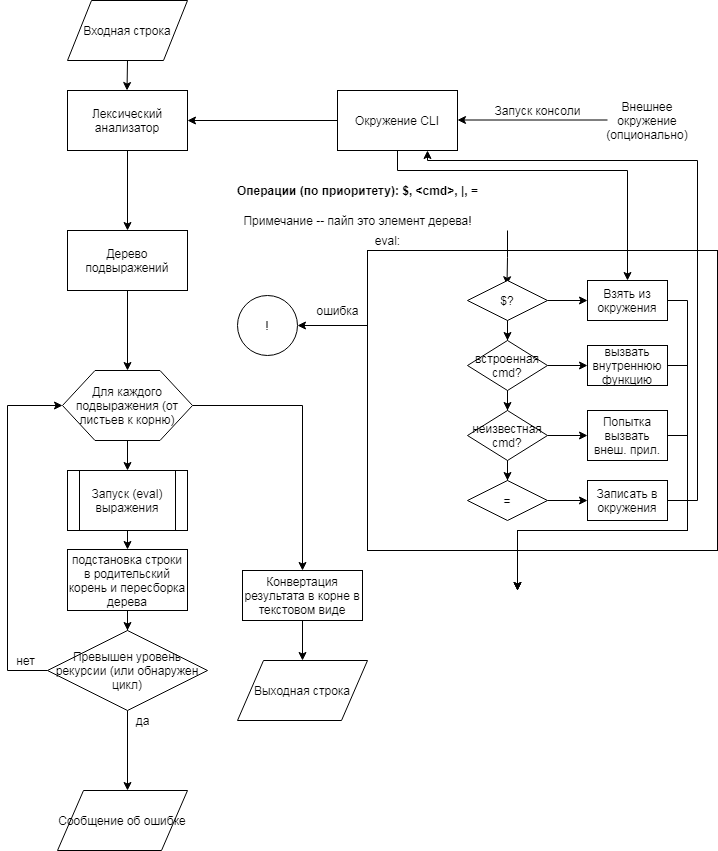

The diagram above was exported from draw.io. Its source (the exported page's mxGraphModel, read from the mxfile embedded in the PNG):
<mxGraphModel dx="854" dy="419" grid="1" gridSize="10" guides="1" tooltips="1" connect="1" arrows="1" fold="1" page="1" pageScale="1" pageWidth="827" pageHeight="1169" math="0" shadow="0">
  <root>
    <mxCell id="0" />
    <mxCell id="1" parent="0" />
    <mxCell id="sBB9l7FmVKKHLSyl5ZoY-9" value="" style="rounded=0;whiteSpace=wrap;html=1;" parent="1" vertex="1">
      <mxGeometry x="460" y="260" width="350" height="300" as="geometry" />
    </mxCell>
    <mxCell id="sBB9l7FmVKKHLSyl5ZoY-15" value="" style="edgeStyle=orthogonalEdgeStyle;rounded=0;orthogonalLoop=1;jettySize=auto;html=1;" parent="1" source="sBB9l7FmVKKHLSyl5ZoY-2" target="sBB9l7FmVKKHLSyl5ZoY-14" edge="1">
      <mxGeometry relative="1" as="geometry" />
    </mxCell>
    <mxCell id="sBB9l7FmVKKHLSyl5ZoY-2" value="Лексический анализатор" style="rounded=0;whiteSpace=wrap;html=1;" parent="1" vertex="1">
      <mxGeometry x="160" y="100" width="120" height="60" as="geometry" />
    </mxCell>
    <mxCell id="sBB9l7FmVKKHLSyl5ZoY-17" value="" style="edgeStyle=orthogonalEdgeStyle;rounded=0;orthogonalLoop=1;jettySize=auto;html=1;" parent="1" source="sBB9l7FmVKKHLSyl5ZoY-14" target="sBB9l7FmVKKHLSyl5ZoY-16" edge="1">
      <mxGeometry relative="1" as="geometry" />
    </mxCell>
    <mxCell id="sBB9l7FmVKKHLSyl5ZoY-14" value="Дерево подвыражений" style="rounded=0;whiteSpace=wrap;html=1;" parent="1" vertex="1">
      <mxGeometry x="160" y="240" width="120" height="60" as="geometry" />
    </mxCell>
    <mxCell id="sBB9l7FmVKKHLSyl5ZoY-22" style="edgeStyle=orthogonalEdgeStyle;rounded=0;orthogonalLoop=1;jettySize=auto;html=1;exitX=0.5;exitY=1;exitDx=0;exitDy=0;entryX=0.5;entryY=0;entryDx=0;entryDy=0;" parent="1" source="sBB9l7FmVKKHLSyl5ZoY-16" target="sBB9l7FmVKKHLSyl5ZoY-20" edge="1">
      <mxGeometry relative="1" as="geometry" />
    </mxCell>
    <mxCell id="sBB9l7FmVKKHLSyl5ZoY-24" style="edgeStyle=orthogonalEdgeStyle;rounded=0;orthogonalLoop=1;jettySize=auto;html=1;exitX=1;exitY=0.5;exitDx=0;exitDy=0;" parent="1" source="sBB9l7FmVKKHLSyl5ZoY-16" target="sBB9l7FmVKKHLSyl5ZoY-26" edge="1">
      <mxGeometry relative="1" as="geometry">
        <mxPoint x="350" y="580" as="targetPoint" />
      </mxGeometry>
    </mxCell>
    <mxCell id="sBB9l7FmVKKHLSyl5ZoY-16" value="Для каждого подвыражения (от листьев к корню)" style="shape=hexagon;perimeter=hexagonPerimeter2;whiteSpace=wrap;html=1;fontFamily=Helvetica;fontSize=12;fontColor=#000000;align=center;strokeColor=#000000;fillColor=#ffffff;" parent="1" vertex="1">
      <mxGeometry x="155" y="380" width="130" height="70" as="geometry" />
    </mxCell>
    <mxCell id="sBB9l7FmVKKHLSyl5ZoY-46" style="edgeStyle=orthogonalEdgeStyle;rounded=0;orthogonalLoop=1;jettySize=auto;html=1;exitX=0.5;exitY=1;exitDx=0;exitDy=0;entryX=0.5;entryY=0;entryDx=0;entryDy=0;" parent="1" source="sBB9l7FmVKKHLSyl5ZoY-3" target="sBB9l7FmVKKHLSyl5ZoY-44" edge="1">
      <mxGeometry relative="1" as="geometry">
        <Array as="points">
          <mxPoint x="490" y="180" />
          <mxPoint x="720" y="180" />
        </Array>
      </mxGeometry>
    </mxCell>
    <mxCell id="sBB9l7FmVKKHLSyl5ZoY-3" value="Окружение CLI" style="rounded=0;whiteSpace=wrap;html=1;" parent="1" vertex="1">
      <mxGeometry x="430" y="100" width="120" height="60" as="geometry" />
    </mxCell>
    <mxCell id="sBB9l7FmVKKHLSyl5ZoY-4" value="" style="endArrow=classic;html=1;entryX=1;entryY=0.5;entryDx=0;entryDy=0;exitX=0;exitY=0.5;exitDx=0;exitDy=0;" parent="1" source="sBB9l7FmVKKHLSyl5ZoY-3" target="sBB9l7FmVKKHLSyl5ZoY-2" edge="1">
      <mxGeometry width="50" height="50" relative="1" as="geometry">
        <mxPoint x="160" y="230" as="sourcePoint" />
        <mxPoint x="210" y="180" as="targetPoint" />
      </mxGeometry>
    </mxCell>
    <mxCell id="sBB9l7FmVKKHLSyl5ZoY-5" value="" style="endArrow=classic;html=1;entryX=1;entryY=0.5;entryDx=0;entryDy=0;exitX=0;exitY=0.5;exitDx=0;exitDy=0;" parent="1" edge="1">
      <mxGeometry width="50" height="50" relative="1" as="geometry">
        <mxPoint x="700" y="129.5" as="sourcePoint" />
        <mxPoint x="550" y="129.5" as="targetPoint" />
      </mxGeometry>
    </mxCell>
    <mxCell id="sBB9l7FmVKKHLSyl5ZoY-6" value="Внешнее окружение (опционально)" style="text;html=1;strokeColor=none;fillColor=none;align=center;verticalAlign=middle;whiteSpace=wrap;rounded=0;" parent="1" vertex="1">
      <mxGeometry x="720" y="120" width="40" height="20" as="geometry" />
    </mxCell>
    <mxCell id="sBB9l7FmVKKHLSyl5ZoY-8" value="Запуск консоли" style="text;html=1;align=center;verticalAlign=middle;resizable=0;points=[];autosize=1;" parent="1" vertex="1">
      <mxGeometry x="580" y="110" width="100" height="20" as="geometry" />
    </mxCell>
    <mxCell id="sBB9l7FmVKKHLSyl5ZoY-11" value="" style="endArrow=classic;html=1;entryX=1;entryY=0.5;entryDx=0;entryDy=0;exitX=0.5;exitY=1;exitDx=0;exitDy=0;" parent="1" source="sBB9l7FmVKKHLSyl5ZoY-12" edge="1">
      <mxGeometry width="50" height="50" relative="1" as="geometry">
        <mxPoint x="219.5" y="60" as="sourcePoint" />
        <mxPoint x="219.5" y="100" as="targetPoint" />
      </mxGeometry>
    </mxCell>
    <mxCell id="sBB9l7FmVKKHLSyl5ZoY-12" value="Входная строка" style="shape=parallelogram;perimeter=parallelogramPerimeter;whiteSpace=wrap;html=1;" parent="1" vertex="1">
      <mxGeometry x="160" y="10" width="120" height="60" as="geometry" />
    </mxCell>
    <mxCell id="sBB9l7FmVKKHLSyl5ZoY-29" style="edgeStyle=orthogonalEdgeStyle;rounded=0;orthogonalLoop=1;jettySize=auto;html=1;exitX=0.5;exitY=1;exitDx=0;exitDy=0;entryX=0.5;entryY=0;entryDx=0;entryDy=0;" parent="1" source="sBB9l7FmVKKHLSyl5ZoY-20" target="sBB9l7FmVKKHLSyl5ZoY-28" edge="1">
      <mxGeometry relative="1" as="geometry" />
    </mxCell>
    <mxCell id="sBB9l7FmVKKHLSyl5ZoY-20" value="Запуск (eval) выражения" style="shape=process;whiteSpace=wrap;html=1;backgroundOutline=1;fontFamily=Helvetica;fontSize=12;fontColor=#000000;align=center;strokeColor=#000000;fillColor=#ffffff;" parent="1" vertex="1">
      <mxGeometry x="160" y="480" width="120" height="60" as="geometry" />
    </mxCell>
    <mxCell id="sBB9l7FmVKKHLSyl5ZoY-25" value="Выходная строка" style="shape=parallelogram;perimeter=parallelogramPerimeter;whiteSpace=wrap;html=1;" parent="1" vertex="1">
      <mxGeometry x="330" y="670" width="130" height="60" as="geometry" />
    </mxCell>
    <mxCell id="sBB9l7FmVKKHLSyl5ZoY-27" style="edgeStyle=orthogonalEdgeStyle;rounded=0;orthogonalLoop=1;jettySize=auto;html=1;exitX=0.5;exitY=1;exitDx=0;exitDy=0;" parent="1" source="sBB9l7FmVKKHLSyl5ZoY-26" target="sBB9l7FmVKKHLSyl5ZoY-25" edge="1">
      <mxGeometry relative="1" as="geometry" />
    </mxCell>
    <mxCell id="sBB9l7FmVKKHLSyl5ZoY-26" value="Конвертация результата в корне в текстовом виде" style="rounded=0;whiteSpace=wrap;html=1;" parent="1" vertex="1">
      <mxGeometry x="335" y="580" width="120" height="50" as="geometry" />
    </mxCell>
    <mxCell id="sBB9l7FmVKKHLSyl5ZoY-31" style="edgeStyle=orthogonalEdgeStyle;rounded=0;orthogonalLoop=1;jettySize=auto;html=1;exitX=0.5;exitY=1;exitDx=0;exitDy=0;" parent="1" source="sBB9l7FmVKKHLSyl5ZoY-28" target="sBB9l7FmVKKHLSyl5ZoY-30" edge="1">
      <mxGeometry relative="1" as="geometry" />
    </mxCell>
    <mxCell id="sBB9l7FmVKKHLSyl5ZoY-28" value="подстановка строки в родительский корень и пересборка дерева" style="rounded=0;whiteSpace=wrap;html=1;" parent="1" vertex="1">
      <mxGeometry x="160" y="559" width="120" height="61" as="geometry" />
    </mxCell>
    <mxCell id="sBB9l7FmVKKHLSyl5ZoY-32" style="edgeStyle=orthogonalEdgeStyle;rounded=0;orthogonalLoop=1;jettySize=auto;html=1;exitX=0;exitY=0.5;exitDx=0;exitDy=0;entryX=0;entryY=0.5;entryDx=0;entryDy=0;" parent="1" source="sBB9l7FmVKKHLSyl5ZoY-30" target="sBB9l7FmVKKHLSyl5ZoY-16" edge="1">
      <mxGeometry relative="1" as="geometry">
        <Array as="points">
          <mxPoint x="100" y="680" />
          <mxPoint x="100" y="415" />
        </Array>
      </mxGeometry>
    </mxCell>
    <mxCell id="sBB9l7FmVKKHLSyl5ZoY-35" value="" style="edgeStyle=orthogonalEdgeStyle;rounded=0;orthogonalLoop=1;jettySize=auto;html=1;" parent="1" source="sBB9l7FmVKKHLSyl5ZoY-30" edge="1">
      <mxGeometry relative="1" as="geometry">
        <mxPoint x="220" y="800" as="targetPoint" />
      </mxGeometry>
    </mxCell>
    <mxCell id="sBB9l7FmVKKHLSyl5ZoY-30" value="Превышен уровень рекурсии (или обнаружен цикл)" style="rhombus;whiteSpace=wrap;html=1;" parent="1" vertex="1">
      <mxGeometry x="140" y="640" width="160" height="80" as="geometry" />
    </mxCell>
    <mxCell id="sBB9l7FmVKKHLSyl5ZoY-33" value="нет" style="text;html=1;align=center;verticalAlign=middle;resizable=0;points=[];autosize=1;" parent="1" vertex="1">
      <mxGeometry x="103" y="660" width="30" height="20" as="geometry" />
    </mxCell>
    <mxCell id="sBB9l7FmVKKHLSyl5ZoY-36" value="да" style="text;html=1;align=center;verticalAlign=middle;resizable=0;points=[];autosize=1;" parent="1" vertex="1">
      <mxGeometry x="220" y="720" width="30" height="20" as="geometry" />
    </mxCell>
    <mxCell id="sBB9l7FmVKKHLSyl5ZoY-37" value="Сообщение об ошибке" style="shape=parallelogram;perimeter=parallelogramPerimeter;whiteSpace=wrap;html=1;" parent="1" vertex="1">
      <mxGeometry x="150" y="800" width="130" height="60" as="geometry" />
    </mxCell>
    <mxCell id="sBB9l7FmVKKHLSyl5ZoY-38" value="eval:" style="text;html=1;align=center;verticalAlign=middle;resizable=0;points=[];autosize=1;" parent="1" vertex="1">
      <mxGeometry x="460" y="240" width="40" height="20" as="geometry" />
    </mxCell>
    <mxCell id="sBB9l7FmVKKHLSyl5ZoY-39" value="Операции (по приоритету): $, &amp;lt;cmd&amp;gt;, |, =" style="text;html=1;align=center;verticalAlign=middle;resizable=0;points=[];autosize=1;fontStyle=1" parent="1" vertex="1">
      <mxGeometry x="320" y="190" width="260" height="20" as="geometry" />
    </mxCell>
    <mxCell id="sBB9l7FmVKKHLSyl5ZoY-42" style="edgeStyle=orthogonalEdgeStyle;rounded=0;orthogonalLoop=1;jettySize=auto;html=1;" parent="1" edge="1">
      <mxGeometry relative="1" as="geometry">
        <mxPoint x="599.5" y="294.25" as="targetPoint" />
        <mxPoint x="600" y="240" as="sourcePoint" />
        <Array as="points">
          <mxPoint x="600" y="267" />
        </Array>
      </mxGeometry>
    </mxCell>
    <mxCell id="sBB9l7FmVKKHLSyl5ZoY-45" value="" style="edgeStyle=orthogonalEdgeStyle;rounded=0;orthogonalLoop=1;jettySize=auto;html=1;" parent="1" source="sBB9l7FmVKKHLSyl5ZoY-43" target="sBB9l7FmVKKHLSyl5ZoY-44" edge="1">
      <mxGeometry relative="1" as="geometry" />
    </mxCell>
    <mxCell id="sBB9l7FmVKKHLSyl5ZoY-48" value="" style="edgeStyle=orthogonalEdgeStyle;rounded=0;orthogonalLoop=1;jettySize=auto;html=1;" parent="1" source="sBB9l7FmVKKHLSyl5ZoY-43" target="sBB9l7FmVKKHLSyl5ZoY-47" edge="1">
      <mxGeometry relative="1" as="geometry" />
    </mxCell>
    <mxCell id="sBB9l7FmVKKHLSyl5ZoY-43" value="$?" style="rhombus;whiteSpace=wrap;html=1;" parent="1" vertex="1">
      <mxGeometry x="560" y="290" width="80" height="40" as="geometry" />
    </mxCell>
    <mxCell id="sBB9l7FmVKKHLSyl5ZoY-52" style="edgeStyle=orthogonalEdgeStyle;rounded=0;orthogonalLoop=1;jettySize=auto;html=1;exitX=1;exitY=0.5;exitDx=0;exitDy=0;" parent="1" source="sBB9l7FmVKKHLSyl5ZoY-47" target="sBB9l7FmVKKHLSyl5ZoY-51" edge="1">
      <mxGeometry relative="1" as="geometry" />
    </mxCell>
    <mxCell id="sBB9l7FmVKKHLSyl5ZoY-54" value="" style="edgeStyle=orthogonalEdgeStyle;rounded=0;orthogonalLoop=1;jettySize=auto;html=1;" parent="1" source="sBB9l7FmVKKHLSyl5ZoY-47" target="sBB9l7FmVKKHLSyl5ZoY-53" edge="1">
      <mxGeometry relative="1" as="geometry" />
    </mxCell>
    <mxCell id="sBB9l7FmVKKHLSyl5ZoY-47" value="встроенная cmd?" style="rhombus;whiteSpace=wrap;html=1;" parent="1" vertex="1">
      <mxGeometry x="560" y="350" width="80" height="50" as="geometry" />
    </mxCell>
    <mxCell id="sBB9l7FmVKKHLSyl5ZoY-56" value="" style="edgeStyle=orthogonalEdgeStyle;rounded=0;orthogonalLoop=1;jettySize=auto;html=1;" parent="1" source="sBB9l7FmVKKHLSyl5ZoY-53" target="sBB9l7FmVKKHLSyl5ZoY-55" edge="1">
      <mxGeometry relative="1" as="geometry" />
    </mxCell>
    <mxCell id="sBB9l7FmVKKHLSyl5ZoY-64" style="edgeStyle=orthogonalEdgeStyle;rounded=0;orthogonalLoop=1;jettySize=auto;html=1;" parent="1" source="sBB9l7FmVKKHLSyl5ZoY-53" target="sBB9l7FmVKKHLSyl5ZoY-62" edge="1">
      <mxGeometry relative="1" as="geometry" />
    </mxCell>
    <mxCell id="sBB9l7FmVKKHLSyl5ZoY-53" value="неизвестная cmd?" style="rhombus;whiteSpace=wrap;html=1;" parent="1" vertex="1">
      <mxGeometry x="560" y="420" width="80" height="50" as="geometry" />
    </mxCell>
    <mxCell id="sBB9l7FmVKKHLSyl5ZoY-70" style="edgeStyle=orthogonalEdgeStyle;rounded=0;orthogonalLoop=1;jettySize=auto;html=1;exitX=1;exitY=0.5;exitDx=0;exitDy=0;" parent="1" source="sBB9l7FmVKKHLSyl5ZoY-55" edge="1">
      <mxGeometry relative="1" as="geometry">
        <mxPoint x="610" y="600" as="targetPoint" />
        <Array as="points">
          <mxPoint x="780" y="445" />
          <mxPoint x="780" y="540" />
          <mxPoint x="610" y="540" />
        </Array>
      </mxGeometry>
    </mxCell>
    <mxCell id="sBB9l7FmVKKHLSyl5ZoY-55" value="Попытка вызвать внеш. прил." style="rounded=0;whiteSpace=wrap;html=1;fontFamily=Helvetica;fontSize=12;fontColor=#000000;align=center;strokeColor=#000000;fillColor=#ffffff;" parent="1" vertex="1">
      <mxGeometry x="680" y="420" width="80" height="50" as="geometry" />
    </mxCell>
    <mxCell id="sBB9l7FmVKKHLSyl5ZoY-71" style="edgeStyle=orthogonalEdgeStyle;rounded=0;orthogonalLoop=1;jettySize=auto;html=1;exitX=1;exitY=0.5;exitDx=0;exitDy=0;" parent="1" source="sBB9l7FmVKKHLSyl5ZoY-44" edge="1">
      <mxGeometry relative="1" as="geometry">
        <mxPoint x="610" y="600" as="targetPoint" />
        <Array as="points">
          <mxPoint x="780" y="310" />
          <mxPoint x="780" y="540" />
          <mxPoint x="610" y="540" />
        </Array>
      </mxGeometry>
    </mxCell>
    <mxCell id="sBB9l7FmVKKHLSyl5ZoY-44" value="Взять из окружения" style="rounded=0;whiteSpace=wrap;html=1;fontFamily=Helvetica;fontSize=12;fontColor=#000000;align=center;strokeColor=#000000;fillColor=#ffffff;" parent="1" vertex="1">
      <mxGeometry x="680" y="290" width="80" height="40" as="geometry" />
    </mxCell>
    <mxCell id="sBB9l7FmVKKHLSyl5ZoY-69" style="edgeStyle=orthogonalEdgeStyle;rounded=0;orthogonalLoop=1;jettySize=auto;html=1;exitX=1;exitY=0.5;exitDx=0;exitDy=0;" parent="1" source="sBB9l7FmVKKHLSyl5ZoY-51" edge="1">
      <mxGeometry relative="1" as="geometry">
        <mxPoint x="610" y="600" as="targetPoint" />
        <Array as="points">
          <mxPoint x="780" y="375" />
          <mxPoint x="780" y="540" />
          <mxPoint x="610" y="540" />
        </Array>
      </mxGeometry>
    </mxCell>
    <mxCell id="sBB9l7FmVKKHLSyl5ZoY-51" value="вызвать внутреннюю функцию" style="rounded=0;whiteSpace=wrap;html=1;fontFamily=Helvetica;fontSize=12;fontColor=#000000;align=center;strokeColor=#000000;fillColor=#ffffff;" parent="1" vertex="1">
      <mxGeometry x="680" y="355" width="80" height="40" as="geometry" />
    </mxCell>
    <mxCell id="sBB9l7FmVKKHLSyl5ZoY-57" value="" style="endArrow=classic;html=1;exitX=0;exitY=0.25;exitDx=0;exitDy=0;" parent="1" source="sBB9l7FmVKKHLSyl5ZoY-9" target="sBB9l7FmVKKHLSyl5ZoY-58" edge="1">
      <mxGeometry width="50" height="50" relative="1" as="geometry">
        <mxPoint x="390" y="360" as="sourcePoint" />
        <mxPoint x="420" y="330" as="targetPoint" />
      </mxGeometry>
    </mxCell>
    <mxCell id="sBB9l7FmVKKHLSyl5ZoY-58" value="!" style="ellipse;whiteSpace=wrap;html=1;" parent="1" vertex="1">
      <mxGeometry x="330" y="305" width="60" height="60" as="geometry" />
    </mxCell>
    <mxCell id="sBB9l7FmVKKHLSyl5ZoY-59" value="ошибка" style="text;html=1;align=center;verticalAlign=middle;resizable=0;points=[];autosize=1;" parent="1" vertex="1">
      <mxGeometry x="400" y="310" width="60" height="20" as="geometry" />
    </mxCell>
    <mxCell id="sBB9l7FmVKKHLSyl5ZoY-66" style="edgeStyle=orthogonalEdgeStyle;rounded=0;orthogonalLoop=1;jettySize=auto;html=1;exitX=1;exitY=0.5;exitDx=0;exitDy=0;" parent="1" source="sBB9l7FmVKKHLSyl5ZoY-62" target="sBB9l7FmVKKHLSyl5ZoY-65" edge="1">
      <mxGeometry relative="1" as="geometry" />
    </mxCell>
    <mxCell id="sBB9l7FmVKKHLSyl5ZoY-62" value="=" style="rhombus;whiteSpace=wrap;html=1;" parent="1" vertex="1">
      <mxGeometry x="560" y="490" width="80" height="40" as="geometry" />
    </mxCell>
    <mxCell id="sBB9l7FmVKKHLSyl5ZoY-63" value="Примечание -- пайп это элемент дерева!" style="text;html=1;align=center;verticalAlign=middle;resizable=0;points=[];autosize=1;" parent="1" vertex="1">
      <mxGeometry x="330" y="220" width="240" height="20" as="geometry" />
    </mxCell>
    <mxCell id="sBB9l7FmVKKHLSyl5ZoY-67" style="edgeStyle=orthogonalEdgeStyle;rounded=0;orthogonalLoop=1;jettySize=auto;html=1;exitX=1;exitY=0.5;exitDx=0;exitDy=0;entryX=0.75;entryY=1;entryDx=0;entryDy=0;" parent="1" source="sBB9l7FmVKKHLSyl5ZoY-65" target="sBB9l7FmVKKHLSyl5ZoY-3" edge="1">
      <mxGeometry relative="1" as="geometry">
        <Array as="points">
          <mxPoint x="790" y="510" />
          <mxPoint x="790" y="170" />
          <mxPoint x="520" y="170" />
        </Array>
      </mxGeometry>
    </mxCell>
    <mxCell id="sBB9l7FmVKKHLSyl5ZoY-65" value="Записать в окружения" style="rounded=0;whiteSpace=wrap;html=1;fontFamily=Helvetica;fontSize=12;fontColor=#000000;align=center;strokeColor=#000000;fillColor=#ffffff;" parent="1" vertex="1">
      <mxGeometry x="680" y="490" width="80" height="40" as="geometry" />
    </mxCell>
  </root>
</mxGraphModel>